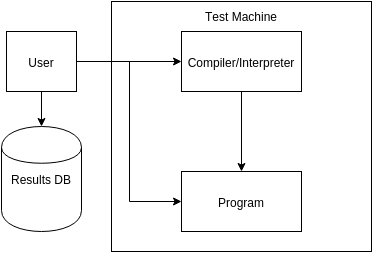

The diagram above was exported from draw.io. Its source (the exported page's mxGraphModel, read from the mxfile embedded in the PNG):
<mxGraphModel dx="880" dy="462" grid="1" gridSize="10" guides="1" tooltips="1" connect="1" arrows="1" fold="1" page="1" pageScale="1" pageWidth="826" pageHeight="1169" background="#ffffff" math="0">
  <root>
    <mxCell id="0" style=";html=1;" />
    <mxCell id="1" style=";html=1;" parent="0" />
    <mxCell id="56" value="Test Machine" style="whiteSpace=wrap;html=1;horizontal=1;verticalAlign=top;" vertex="1" parent="1">
      <mxGeometry x="120" y="10" width="260" height="250" as="geometry" />
    </mxCell>
    <mxCell id="57" value="Results DB" style="shape=cylinder;whiteSpace=wrap;html=1;" vertex="1" parent="1">
      <mxGeometry x="10" y="135" width="80" height="105" as="geometry" />
    </mxCell>
    <mxCell id="61" style="edgeStyle=orthogonalEdgeStyle;rounded=0;html=1;exitX=1;exitY=0.5;entryX=0;entryY=0.5;" edge="1" parent="1" source="58" target="59">
      <mxGeometry relative="1" as="geometry" />
    </mxCell>
    <mxCell id="62" style="edgeStyle=orthogonalEdgeStyle;rounded=0;html=1;exitX=0.5;exitY=1;entryX=0.5;entryY=0;" edge="1" parent="1" source="58" target="57">
      <mxGeometry relative="1" as="geometry" />
    </mxCell>
    <mxCell id="63" style="edgeStyle=orthogonalEdgeStyle;rounded=0;html=1;exitX=1;exitY=0.5;entryX=0;entryY=0.5;" edge="1" parent="1" source="58" target="60">
      <mxGeometry relative="1" as="geometry" />
    </mxCell>
    <mxCell id="58" value="User" style="whiteSpace=wrap;html=1;" vertex="1" parent="1">
      <mxGeometry x="15" y="40" width="70" height="60" as="geometry" />
    </mxCell>
    <mxCell id="64" style="edgeStyle=orthogonalEdgeStyle;rounded=0;html=1;exitX=0.5;exitY=1;entryX=0.5;entryY=0;" edge="1" parent="1" source="59" target="60">
      <mxGeometry relative="1" as="geometry" />
    </mxCell>
    <mxCell id="59" value="Compiler/Interpreter" style="whiteSpace=wrap;html=1;" vertex="1" parent="1">
      <mxGeometry x="190" y="40" width="120" height="60" as="geometry" />
    </mxCell>
    <mxCell id="60" value="Program" style="whiteSpace=wrap;html=1;" vertex="1" parent="1">
      <mxGeometry x="190" y="180" width="120" height="60" as="geometry" />
    </mxCell>
  </root>
</mxGraphModel>